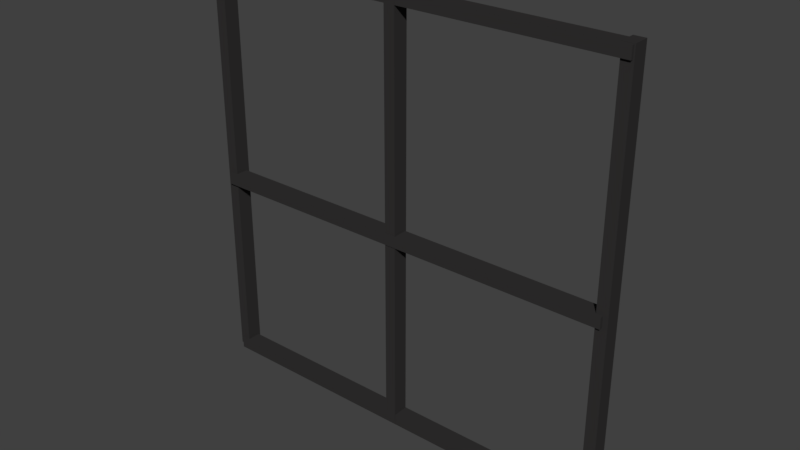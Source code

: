 # Source: Fensterrahmen.blend  (saved by Blender 2.77.0; exported with 4.5.12 LTS)
import bpy
from mathutils import Matrix  # noqa: F401  (used for matrix-valued properties, if any)

bpy.ops.wm.read_factory_settings(use_empty=True)
scene = bpy.context.scene
scene.name = 'Scene'

# ---- collections
col_collection_1 = bpy.data.collections.new('Collection 1'); scene.collection.children.link(col_collection_1)

# ---- materials (node trees are filled in below, after node groups)
mat_windowmaterial = bpy.data.materials.new('WindowMaterial')
mat_windowmaterial.alpha_threshold = 0.0
mat_windowmaterial.use_transparent_shadow = False
mat_windowmaterial.diffuse_color = (0.0331, 0.03147, 0.03147, 1.0)
mat_windowmaterial.roughness = 0.5

# ---- material node trees

# ---- world
world_world = bpy.data.worlds.new('World'); scene.world = world_world
world_world.color = (0.05088, 0.05088, 0.05088)
world_world.use_sun_shadow = False
world_world.sun_shadow_jitter_overblur = 0.0
world_world.cycles.sampling_method = 'MANUAL'

# ---- meshes
me_cube_012 = bpy.data.meshes.new('Cube.012')
me_cube_012.from_pydata([(35.0, -0.8998, -0.04529), (-40.5, -0.8999, -0.04529), (35.0, 1.1, -0.04529), (-40.5, 1.1, -0.04529), (35.0, -0.8998, 0.007695), (-40.5, -0.8999, 0.007695), (35.0, 1.1, 0.007695), (-40.5, 1.1, 0.007695), (-1.0, -1.0, -1.0), (-1.0, -1.0, 1.0), (-1.0, 1.0, -1.0), (-1.0, 1.0, 1.0), (1.0, -1.0, -1.0), (1.0, -1.0, 1.0), (1.0, 1.0, -1.0), (1.0, 1.0, 1.0), (33.63, -0.8686, -1.0), (33.63, -0.8686, 1.0), (33.63, 1.131, -1.0), (33.63, 1.131, 1.0), (35.63, -0.8686, -1.0), (35.63, -0.8686, 1.0), (35.63, 1.131, -1.0), (35.63, 1.131, 1.0), (-40.33, -0.8926, -0.9834), (-40.33, -0.8926, 1.017), (-40.33, 1.107, -0.9834), (-40.33, 1.107, 1.017), (-38.33, -0.8926, -0.9834), (-38.33, -0.8926, 1.017), (-38.33, 1.107, -0.9834), (-38.33, 1.107, 1.017), (35.0, -0.5908, 0.9699), (-40.5, -0.5908, 0.9699), (35.0, 1.409, 0.9699), (-40.5, 1.409, 0.9699), (35.0, -0.5908, 1.023), (-40.5, -0.5908, 1.023), (35.0, 1.409, 1.023), (-40.5, 1.409, 1.023), (35.0, -0.5908, -1.019), (-40.5, -0.5908, -1.019), (35.0, 1.409, -1.019), (-40.5, 1.409, -1.019), (35.0, -0.5908, -0.9656), (-40.5, -0.5908, -0.9656), (35.0, 1.409, -0.9656), (-40.5, 1.409, -0.9656)], [], [(1, 3, 2, 0), (3, 7, 6, 2), (7, 5, 4, 6), (5, 1, 0, 4), (0, 2, 6, 4), (5, 7, 3, 1), (9, 11, 10, 8), (11, 15, 14, 10), (15, 13, 12, 14), (13, 9, 8, 12), (8, 10, 14, 12), (13, 15, 11, 9), (17, 19, 18, 16), (19, 23, 22, 18), (23, 21, 20, 22), (21, 17, 16, 20), (16, 18, 22, 20), (21, 23, 19, 17), (25, 27, 26, 24), (27, 31, 30, 26), (31, 29, 28, 30), (29, 25, 24, 28), (24, 26, 30, 28), (29, 31, 27, 25), (33, 35, 34, 32), (35, 39, 38, 34), (39, 37, 36, 38), (37, 33, 32, 36), (32, 34, 38, 36), (37, 39, 35, 33), (41, 43, 42, 40), (43, 47, 46, 42), (47, 45, 44, 46), (45, 41, 40, 44), (40, 42, 46, 44), (45, 47, 43, 41)])
me_cube_012.materials.append(mat_windowmaterial)
me_cube_012.use_remesh_preserve_volume = False
me_cube_012.use_remesh_preserve_attributes = False
me_cube_012.use_mirror_vertex_groups = False
me_cube_012.update()

# ---- objects
ob_fensterrahmen = bpy.data.objects.new('Fensterrahmen', me_cube_012)

# ---- transforms, parenting, visibility, modifiers, constraints
ob_fensterrahmen.location = (-62.63, 31.24, 88.15)
ob_fensterrahmen.rotation_euler = (-0.0, 1.571, 0.0)
ob_fensterrahmen.scale = (0.9947, 1.398, 37.55)
ob_fensterrahmen.lineart.crease_threshold = 0.0

# ---- collection membership
col_collection_1.objects.link(ob_fensterrahmen)

# ---- scene / render settings (as saved in the file)
scene.frame_start = 1; scene.frame_end = 250; scene.frame_set(1)
scene.render.engine = 'BLENDER_EEVEE_NEXT'
scene.render.resolution_percentage = 50
scene.render.dither_intensity = 0.0
scene.cycles.use_denoising = False
scene.cycles.samples = 128
scene.cycles.sampling_pattern = 'TABULATED_SOBOL'
scene.cycles.light_sampling_threshold = 0.0
scene.cycles.use_adaptive_sampling = False
scene.cycles.use_light_tree = False
scene.cycles.blur_glossy = 0.0
scene.cycles.sample_clamp_indirect = 0.0
scene.view_settings.view_transform = 'Standard'
bpy.context.view_layer.update()

# ---- added for rendering (the .blend has no active camera and no usable light): camera, sun
cam_auto = bpy.data.cameras.new('AutoCamera')
cam_auto.lens = 50.0
cam_auto.sensor_width = 36.0
cam_auto.clip_end = 1750.5
ob_auto_camera = bpy.data.objects.new('AutoCamera', cam_auto)
scene.collection.objects.link(ob_auto_camera)
ob_auto_camera.location = (37.1992, -88.1636, 170.367)
ob_auto_camera.rotation_euler = (1.09748, -7.21219e-08, 0.694738)
scene.camera = ob_auto_camera
light_auto_sun = bpy.data.lights.new('AutoSun', 'SUN')
light_auto_sun.energy = 3.0
light_auto_sun.angle = 0.0523599
ob_auto_sun = bpy.data.objects.new('AutoSun', light_auto_sun)
scene.collection.objects.link(ob_auto_sun)
ob_auto_sun.rotation_euler = (0.872665, 0.174533, 0.523599)
bpy.context.view_layer.update()
